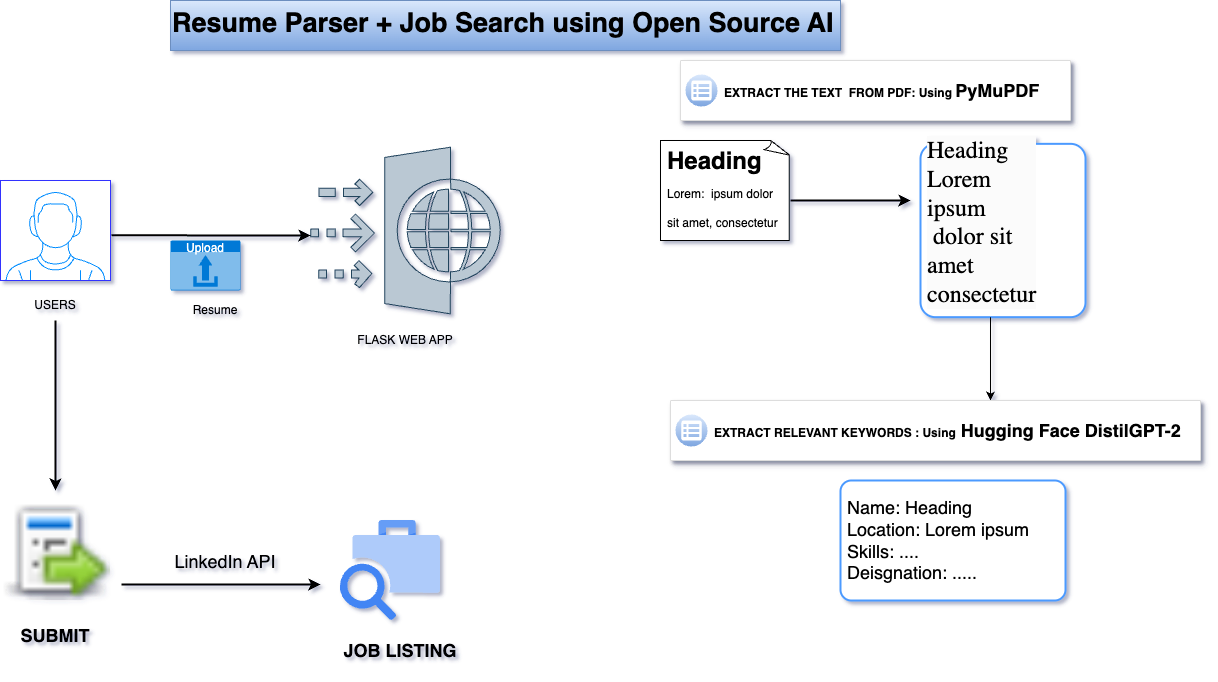

The diagram above was exported from draw.io. Its source (the exported page's mxGraphModel, read from the mxfile embedded in the PNG):
<mxGraphModel dx="1405" dy="884" grid="1" gridSize="10" guides="1" tooltips="1" connect="1" arrows="1" fold="1" page="1" pageScale="1" pageWidth="850" pageHeight="1100" math="0" shadow="0">
  <root>
    <mxCell id="0" />
    <mxCell id="1" parent="0" />
    <mxCell id="VWHPu5X_nNae41Gv8Ckc-1" value="" style="verticalLabelPosition=bottom;shadow=0;dashed=0;align=center;html=1;verticalAlign=top;strokeWidth=1;shape=mxgraph.mockup.containers.userMale;strokeColor2=#008cff;gradientColor=none;strokeColor=#3333FF;" vertex="1" parent="1">
      <mxGeometry x="90" y="360" width="110" height="100" as="geometry" />
    </mxCell>
    <mxCell id="VWHPu5X_nNae41Gv8Ckc-2" value="Resume Parser + Job Search using Open Source AI" style="text;whiteSpace=wrap;fontStyle=1;fillColor=#dae8fc;gradientColor=#7ea6e0;strokeColor=#6c8ebf;horizontal=1;fontSize=27;" vertex="1" parent="1">
      <mxGeometry x="260" y="180" width="670" height="50" as="geometry" />
    </mxCell>
    <mxCell id="VWHPu5X_nNae41Gv8Ckc-3" value="" style="endArrow=classic;html=1;rounded=0;exitX=1.008;exitY=0.548;exitDx=0;exitDy=0;exitPerimeter=0;strokeWidth=2;" edge="1" parent="1" source="VWHPu5X_nNae41Gv8Ckc-1">
      <mxGeometry width="50" height="50" relative="1" as="geometry">
        <mxPoint x="240" y="410" as="sourcePoint" />
        <mxPoint x="400" y="415" as="targetPoint" />
      </mxGeometry>
    </mxCell>
    <mxCell id="VWHPu5X_nNae41Gv8Ckc-4" value="" style="points=[];aspect=fixed;html=1;align=center;shadow=0;dashed=0;fillColor=#bac8d3;strokeColor=#23445d;shape=mxgraph.alibaba_cloud.waf_web_application_firewall;" vertex="1" parent="1">
      <mxGeometry x="400.13" y="326.7" width="189.74" height="166.6" as="geometry" />
    </mxCell>
    <mxCell id="VWHPu5X_nNae41Gv8Ckc-5" value="USERS" style="text;html=1;align=center;verticalAlign=middle;whiteSpace=wrap;rounded=0;" vertex="1" parent="1">
      <mxGeometry x="100" y="470" width="90" height="30" as="geometry" />
    </mxCell>
    <mxCell id="VWHPu5X_nNae41Gv8Ckc-6" value="FLASK WEB APP" style="text;html=1;align=center;verticalAlign=middle;whiteSpace=wrap;rounded=0;" vertex="1" parent="1">
      <mxGeometry x="420" y="500" width="150" height="40" as="geometry" />
    </mxCell>
    <mxCell id="VWHPu5X_nNae41Gv8Ckc-7" value="Upload" style="html=1;whiteSpace=wrap;strokeColor=none;fillColor=#0079D6;labelPosition=center;verticalLabelPosition=middle;verticalAlign=top;align=center;fontSize=12;outlineConnect=0;spacingTop=-6;fontColor=#FFFFFF;sketch=0;shape=mxgraph.sitemap.upload;" vertex="1" parent="1">
      <mxGeometry x="260" y="420" width="70" height="50" as="geometry" />
    </mxCell>
    <mxCell id="VWHPu5X_nNae41Gv8Ckc-9" value="Resume" style="text;html=1;align=center;verticalAlign=middle;whiteSpace=wrap;rounded=0;" vertex="1" parent="1">
      <mxGeometry x="230" y="470" width="150" height="40" as="geometry" />
    </mxCell>
    <mxCell id="VWHPu5X_nNae41Gv8Ckc-12" value="" style="strokeColor=#dddddd;shadow=1;strokeWidth=1;rounded=1;absoluteArcSize=1;arcSize=2;" vertex="1" parent="1">
      <mxGeometry x="770" y="240" width="390" height="60" as="geometry" />
    </mxCell>
    <mxCell id="VWHPu5X_nNae41Gv8Ckc-13" value="&lt;b&gt;EXTRACT THE TEXT&amp;nbsp; FROM PDF: Using &lt;font style=&quot;font-size: 18px;&quot;&gt;PyMuPDF&lt;/font&gt;&lt;/b&gt;" style="sketch=0;dashed=0;connectable=0;html=1;fillColor=#dae8fc;strokeColor=#6c8ebf;shape=mxgraph.gcp2.external_payment_form;part=1;labelPosition=right;verticalLabelPosition=middle;align=left;verticalAlign=middle;spacingLeft=5;fontSize=12;gradientColor=#7ea6e0;" vertex="1" parent="VWHPu5X_nNae41Gv8Ckc-12">
      <mxGeometry y="0.5" width="32" height="32" relative="1" as="geometry">
        <mxPoint x="5" y="-16" as="offset" />
      </mxGeometry>
    </mxCell>
    <mxCell id="VWHPu5X_nNae41Gv8Ckc-14" value="" style="whiteSpace=wrap;html=1;shape=mxgraph.basic.document" vertex="1" parent="1">
      <mxGeometry x="750" y="320" width="130" height="100" as="geometry" />
    </mxCell>
    <mxCell id="VWHPu5X_nNae41Gv8Ckc-15" value="&lt;h1 style=&quot;margin-top: 0px;&quot;&gt;Heading&lt;span style=&quot;font-size: 24px;&quot;&gt;&lt;br&gt;&lt;/span&gt;&lt;span style=&quot;background-color: transparent; color: light-dark(rgb(0, 0, 0), rgb(255, 255, 255)); font-size: 12px; font-weight: normal;&quot;&gt;Lorem:&amp;nbsp;&lt;/span&gt;&lt;span style=&quot;background-color: transparent; color: light-dark(rgb(0, 0, 0), rgb(255, 255, 255)); font-size: 12px; font-weight: normal;&quot;&gt;&amp;nbsp;ipsum dolor sit amet, consectetur adipisicing elit, sed do eiusmod tempo.&lt;/span&gt;&lt;/h1&gt;" style="text;html=1;whiteSpace=wrap;overflow=hidden;rounded=0;" vertex="1" parent="1">
      <mxGeometry x="755" y="320" width="120" height="100" as="geometry" />
    </mxCell>
    <mxCell id="VWHPu5X_nNae41Gv8Ckc-19" value="&lt;h1 style=&quot;forced-color-adjust: none; color: rgb(0, 0, 0); font-style: normal; font-variant-ligatures: normal; font-variant-caps: normal; letter-spacing: normal; orphans: 2; text-align: left; text-indent: 0px; text-transform: none; widows: 2; word-spacing: 0px; -webkit-text-stroke-width: 0px; white-space: normal; background-color: rgb(251, 251, 251); text-decoration-thickness: initial; text-decoration-style: initial; text-decoration-color: initial; margin-top: 0px;&quot;&gt;&lt;span style=&quot;font-weight: normal;&quot;&gt;&lt;font style=&quot;font-size: 24px;&quot; face=&quot;Garamond&quot;&gt;Heading Lorem ipsum&lt;br&gt;&amp;nbsp;dolor sit amet consectetur&lt;/font&gt;&lt;/span&gt;&lt;/h1&gt;" style="rounded=1;arcSize=9;align=left;spacingLeft=5;strokeColor=#4C9AFF;html=1;strokeWidth=2;fontSize=12" vertex="1" parent="1">
      <mxGeometry x="1010" y="323.35" width="165" height="173.3" as="geometry" />
    </mxCell>
    <mxCell id="VWHPu5X_nNae41Gv8Ckc-20" value="" style="endArrow=classic;html=1;rounded=0;exitX=1;exitY=0.6;exitDx=0;exitDy=0;exitPerimeter=0;strokeWidth=2;" edge="1" parent="1" source="VWHPu5X_nNae41Gv8Ckc-14">
      <mxGeometry width="50" height="50" relative="1" as="geometry">
        <mxPoint x="925" y="430" as="sourcePoint" />
        <mxPoint x="1000" y="380" as="targetPoint" />
      </mxGeometry>
    </mxCell>
    <mxCell id="VWHPu5X_nNae41Gv8Ckc-22" value="" style="endArrow=classic;html=1;rounded=0;" edge="1" parent="1">
      <mxGeometry width="50" height="50" relative="1" as="geometry">
        <mxPoint x="1080" y="496.65" as="sourcePoint" />
        <mxPoint x="1080" y="580" as="targetPoint" />
      </mxGeometry>
    </mxCell>
    <mxCell id="VWHPu5X_nNae41Gv8Ckc-24" value="&lt;font style=&quot;font-size: 18px;&quot;&gt;Name: Heading&lt;br&gt;Location: Lorem ipsum&lt;br&gt;Skills: ....&lt;br&gt;Deisgnation: .....&lt;/font&gt;" style="rounded=1;arcSize=9;align=left;spacingLeft=5;strokeColor=#4C9AFF;html=1;strokeWidth=2;fontSize=12" vertex="1" parent="1">
      <mxGeometry x="930" y="660" width="225" height="120" as="geometry" />
    </mxCell>
    <mxCell id="VWHPu5X_nNae41Gv8Ckc-25" value="" style="strokeColor=#dddddd;shadow=1;strokeWidth=1;rounded=1;absoluteArcSize=1;arcSize=2;" vertex="1" parent="1">
      <mxGeometry x="760" y="580" width="530" height="60" as="geometry" />
    </mxCell>
    <mxCell id="VWHPu5X_nNae41Gv8Ckc-26" value="&lt;b&gt;EXTRACT RELEVANT KEYWORDS : Using&lt;span style=&quot;font-size: 18px;&quot;&gt;&amp;nbsp;Hugging Face DistilGPT-2&lt;/span&gt;&lt;/b&gt;" style="sketch=0;dashed=0;connectable=0;html=1;fillColor=#dae8fc;strokeColor=#6c8ebf;shape=mxgraph.gcp2.external_payment_form;part=1;labelPosition=right;verticalLabelPosition=middle;align=left;verticalAlign=middle;spacingLeft=5;fontSize=12;gradientColor=#7ea6e0;" vertex="1" parent="VWHPu5X_nNae41Gv8Ckc-25">
      <mxGeometry y="0.5" width="32" height="32" relative="1" as="geometry">
        <mxPoint x="5" y="-16" as="offset" />
      </mxGeometry>
    </mxCell>
    <mxCell id="VWHPu5X_nNae41Gv8Ckc-28" value="" style="endArrow=classic;html=1;rounded=0;strokeWidth=2;exitX=0.5;exitY=1;exitDx=0;exitDy=0;" edge="1" parent="1" source="VWHPu5X_nNae41Gv8Ckc-5" target="VWHPu5X_nNae41Gv8Ckc-30">
      <mxGeometry width="50" height="50" relative="1" as="geometry">
        <mxPoint x="160" y="520" as="sourcePoint" />
        <mxPoint x="145" y="680" as="targetPoint" />
      </mxGeometry>
    </mxCell>
    <mxCell id="VWHPu5X_nNae41Gv8Ckc-30" value="" style="shape=image;html=1;verticalAlign=top;verticalLabelPosition=bottom;labelBackgroundColor=#ffffff;imageAspect=0;aspect=fixed;image=https://cdn4.iconfinder.com/data/icons/spirit20/form-submit.png" vertex="1" parent="1">
      <mxGeometry x="90" y="670" width="110" height="110" as="geometry" />
    </mxCell>
    <mxCell id="VWHPu5X_nNae41Gv8Ckc-31" value="&lt;font style=&quot;font-size: 18px;&quot;&gt;&lt;b&gt;SUBMIT&lt;/b&gt;&lt;/font&gt;" style="text;html=1;align=center;verticalAlign=middle;whiteSpace=wrap;rounded=0;" vertex="1" parent="1">
      <mxGeometry x="100" y="800" width="90" height="30" as="geometry" />
    </mxCell>
    <mxCell id="VWHPu5X_nNae41Gv8Ckc-32" value="" style="editableCssRules=.*;html=1;shape=image;verticalLabelPosition=bottom;labelBackgroundColor=#ffffff;verticalAlign=top;aspect=fixed;imageAspect=0;image=data:image/svg+xml,(base64 omitted: 1500 chars);" vertex="1" parent="1">
      <mxGeometry x="430" y="700" width="100" height="100" as="geometry" />
    </mxCell>
    <mxCell id="VWHPu5X_nNae41Gv8Ckc-33" value="" style="endArrow=classic;html=1;rounded=0;exitX=1.008;exitY=0.548;exitDx=0;exitDy=0;exitPerimeter=0;strokeWidth=2;" edge="1" parent="1">
      <mxGeometry width="50" height="50" relative="1" as="geometry">
        <mxPoint x="211" y="764" as="sourcePoint" />
        <mxPoint x="410" y="764" as="targetPoint" />
      </mxGeometry>
    </mxCell>
    <mxCell id="VWHPu5X_nNae41Gv8Ckc-34" value="&lt;span style=&quot;font-size: 18px;&quot;&gt;&lt;b&gt;JOB LISTING&lt;/b&gt;&lt;/span&gt;" style="text;html=1;align=center;verticalAlign=middle;whiteSpace=wrap;rounded=0;" vertex="1" parent="1">
      <mxGeometry x="430" y="810" width="120" height="40" as="geometry" />
    </mxCell>
    <mxCell id="VWHPu5X_nNae41Gv8Ckc-35" value="&lt;p style=&quot;margin: 0in;&quot;&gt;&lt;font face=&quot;Helvetica&quot; style=&quot;font-size: 18px;&quot;&gt;LinkedIn API&lt;/font&gt;&lt;/p&gt;" style="text;html=1;align=center;verticalAlign=middle;whiteSpace=wrap;rounded=0;" vertex="1" parent="1">
      <mxGeometry x="230" y="691" width="170" height="100" as="geometry" />
    </mxCell>
  </root>
</mxGraphModel>